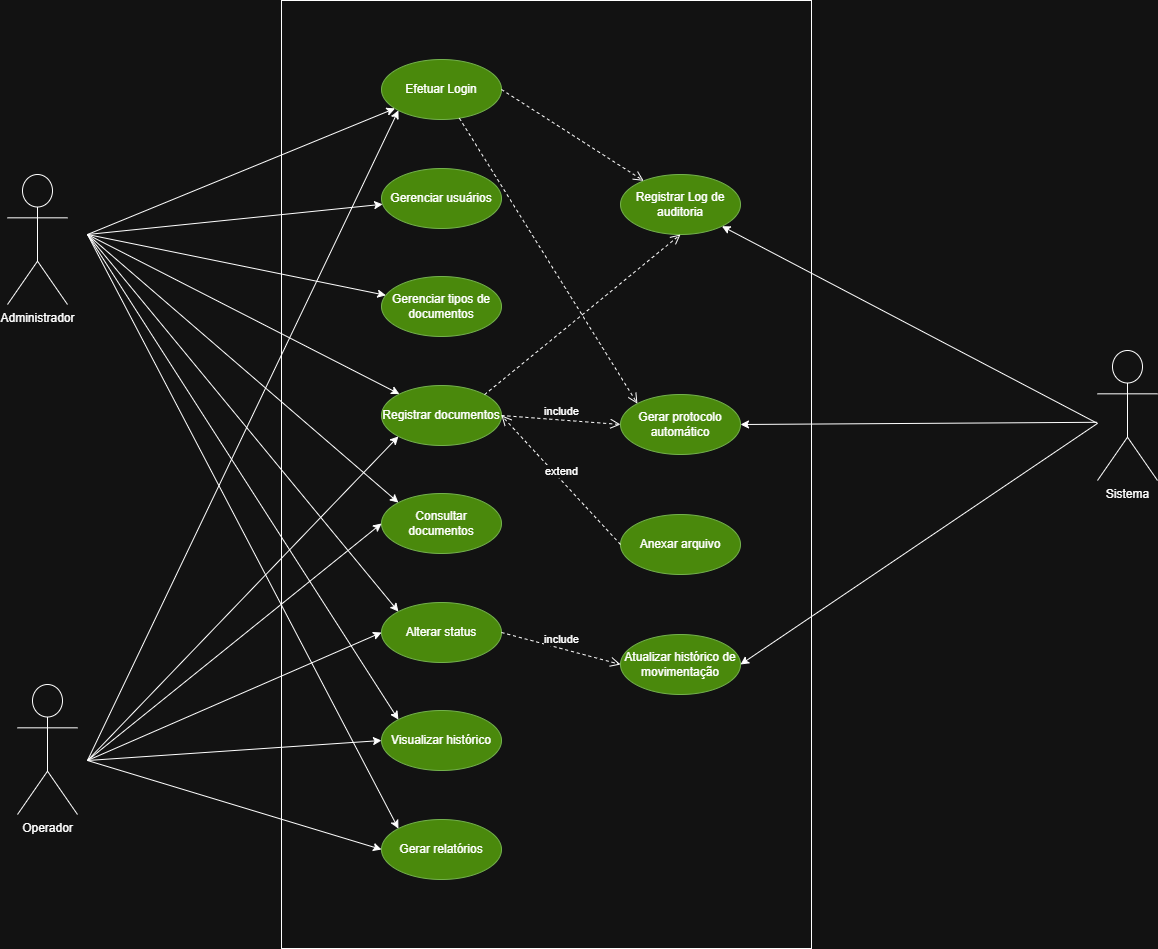

The diagram above was exported from draw.io. Its source (the exported page's mxGraphModel, read from the mxfile embedded in the PNG):
<mxGraphModel dx="2722" dy="1022" grid="1" gridSize="10" guides="1" tooltips="1" connect="1" arrows="1" fold="1" page="1" pageScale="1" pageWidth="827" pageHeight="1169" math="0" shadow="0">
  <root>
    <mxCell id="0" />
    <mxCell id="1" parent="0" />
    <mxCell id="b2ofG6K0lnZnD8__cE3Y-3" parent="1" style="rounded=0;whiteSpace=wrap;html=1;rotation=90;" value="" vertex="1">
      <mxGeometry height="530" width="948" x="15" y="375" as="geometry" />
    </mxCell>
    <mxCell id="b2ofG6K0lnZnD8__cE3Y-4" parent="1" style="shape=umlActor;verticalLabelPosition=bottom;verticalAlign=top;html=1;outlineConnect=0;" value="Administrador&lt;div&gt;&lt;br&gt;&lt;/div&gt;" vertex="1">
      <mxGeometry height="130" width="60" x="-50" y="340" as="geometry" />
    </mxCell>
    <mxCell id="b2ofG6K0lnZnD8__cE3Y-5" parent="1" style="shape=umlActor;verticalLabelPosition=bottom;verticalAlign=top;html=1;outlineConnect=0;" value="Sistema" vertex="1">
      <mxGeometry height="130" width="60" x="1040" y="516" as="geometry" />
    </mxCell>
    <mxCell id="b2ofG6K0lnZnD8__cE3Y-6" parent="1" style="shape=umlActor;verticalLabelPosition=bottom;verticalAlign=top;html=1;outlineConnect=0;" value="Operador" vertex="1">
      <mxGeometry height="130" width="60" x="-40" y="850" as="geometry" />
    </mxCell>
    <mxCell id="b2ofG6K0lnZnD8__cE3Y-11" parent="1" style="ellipse;whiteSpace=wrap;html=1;fillColor=#60a917;fontColor=light-dark(#FFFFFF,#FFFFFF);strokeColor=#2D7600;" value="Efetuar Login" vertex="1">
      <mxGeometry height="60" width="120" x="324" y="225" as="geometry" />
    </mxCell>
    <mxCell id="b2ofG6K0lnZnD8__cE3Y-12" parent="1" style="ellipse;whiteSpace=wrap;html=1;fillColor=#60a917;fontColor=light-dark(#FFFFFF,#FFFFFF);strokeColor=#2D7600;" value="Gerenciar usuários" vertex="1">
      <mxGeometry height="60" width="120" x="324" y="334" as="geometry" />
    </mxCell>
    <mxCell id="b2ofG6K0lnZnD8__cE3Y-13" parent="1" style="ellipse;whiteSpace=wrap;html=1;fillColor=#60a917;fontColor=light-dark(#FFFFFF,#FFFFFF);strokeColor=#2D7600;" value="Gerenciar tipos de documentos" vertex="1">
      <mxGeometry height="60" width="120" x="324" y="442" as="geometry" />
    </mxCell>
    <mxCell id="b2ofG6K0lnZnD8__cE3Y-14" parent="1" style="ellipse;whiteSpace=wrap;html=1;fillColor=#60a917;fontColor=light-dark(#FFFFFF,#FFFFFF);strokeColor=#2D7600;" value="Registrar documentos" vertex="1">
      <mxGeometry height="60" width="120" x="324" y="551" as="geometry" />
    </mxCell>
    <mxCell id="b2ofG6K0lnZnD8__cE3Y-15" parent="1" style="ellipse;whiteSpace=wrap;html=1;fillColor=#60a917;fontColor=light-dark(#FFFFFF,#FFFFFF);strokeColor=#2D7600;" value="Consultar documentos" vertex="1">
      <mxGeometry height="60" width="120" x="324" y="659" as="geometry" />
    </mxCell>
    <mxCell id="b2ofG6K0lnZnD8__cE3Y-16" parent="1" style="ellipse;whiteSpace=wrap;html=1;fillColor=#60a917;fontColor=light-dark(#FFFFFF,#FFFFFF);strokeColor=#2D7600;" value="Alterar status" vertex="1">
      <mxGeometry height="60" width="120" x="324" y="768" as="geometry" />
    </mxCell>
    <mxCell id="b2ofG6K0lnZnD8__cE3Y-17" parent="1" style="ellipse;whiteSpace=wrap;html=1;fillColor=#60a917;fontColor=light-dark(#FFFFFF,#FFFFFF);strokeColor=#2D7600;" value="Visualizar histórico" vertex="1">
      <mxGeometry height="60" width="120" x="324" y="876" as="geometry" />
    </mxCell>
    <mxCell id="b2ofG6K0lnZnD8__cE3Y-18" parent="1" style="ellipse;whiteSpace=wrap;html=1;fillColor=#60a917;fontColor=light-dark(#FFFFFF,#FFFFFF);strokeColor=#2D7600;" value="Gerar relatórios" vertex="1">
      <mxGeometry height="60" width="120" x="324" y="985" as="geometry" />
    </mxCell>
    <mxCell id="b2ofG6K0lnZnD8__cE3Y-19" parent="1" style="ellipse;whiteSpace=wrap;html=1;fillColor=#60a917;fontColor=light-dark(#FFFFFF,#FFFFFF);strokeColor=#2D7600;" value="Registrar Log de auditoria" vertex="1">
      <mxGeometry height="60" width="120" x="563" y="340" as="geometry" />
    </mxCell>
    <mxCell id="b2ofG6K0lnZnD8__cE3Y-20" parent="1" style="ellipse;whiteSpace=wrap;html=1;fillColor=#60a917;fontColor=light-dark(#FFFFFF,#FFFFFF);strokeColor=#2D7600;" value="Gerar protocolo automá&lt;span style=&quot;background-color: transparent;&quot;&gt;tico&lt;/span&gt;" vertex="1">
      <mxGeometry height="60" width="120" x="563" y="560" as="geometry" />
    </mxCell>
    <mxCell id="b2ofG6K0lnZnD8__cE3Y-21" parent="1" style="ellipse;whiteSpace=wrap;html=1;fillColor=#60a917;fontColor=light-dark(#FFFFFF,#FFFFFF);strokeColor=#2D7600;" value="Anexar arquivo" vertex="1">
      <mxGeometry height="60" width="120" x="563" y="680" as="geometry" />
    </mxCell>
    <mxCell id="b2ofG6K0lnZnD8__cE3Y-22" parent="1" style="ellipse;whiteSpace=wrap;html=1;fillColor=#60a917;fontColor=light-dark(#FFFFFF,#FFFFFF);strokeColor=#2D7600;" value="Atualizar histórico de movimentação" vertex="1">
      <mxGeometry height="60" width="120" x="563" y="800" as="geometry" />
    </mxCell>
    <mxCell id="b2ofG6K0lnZnD8__cE3Y-37" edge="1" parent="1" style="endArrow=classic;html=1;rounded=0;" target="b2ofG6K0lnZnD8__cE3Y-11" value="">
      <mxGeometry height="50" relative="1" width="50" as="geometry">
        <mxPoint x="30" y="400" as="sourcePoint" />
        <mxPoint x="333.6716987033046" y="301.33295815666315" as="targetPoint" />
      </mxGeometry>
    </mxCell>
    <mxCell id="b2ofG6K0lnZnD8__cE3Y-38" edge="1" parent="1" style="endArrow=classic;html=1;rounded=0;" target="b2ofG6K0lnZnD8__cE3Y-12" value="">
      <mxGeometry height="50" relative="1" width="50" as="geometry">
        <mxPoint x="30" y="400" as="sourcePoint" />
        <mxPoint x="337" y="274" as="targetPoint" />
      </mxGeometry>
    </mxCell>
    <mxCell id="b2ofG6K0lnZnD8__cE3Y-39" edge="1" parent="1" style="endArrow=classic;html=1;rounded=0;" target="b2ofG6K0lnZnD8__cE3Y-13" value="">
      <mxGeometry height="50" relative="1" width="50" as="geometry">
        <mxPoint x="30" y="400" as="sourcePoint" />
        <mxPoint x="337" y="274" as="targetPoint" />
      </mxGeometry>
    </mxCell>
    <mxCell id="b2ofG6K0lnZnD8__cE3Y-40" edge="1" parent="1" style="endArrow=classic;html=1;rounded=0;" target="b2ofG6K0lnZnD8__cE3Y-14" value="">
      <mxGeometry height="50" relative="1" width="50" as="geometry">
        <mxPoint x="30" y="400" as="sourcePoint" />
        <mxPoint x="337" y="274" as="targetPoint" />
      </mxGeometry>
    </mxCell>
    <mxCell id="b2ofG6K0lnZnD8__cE3Y-41" edge="1" parent="1" style="endArrow=classic;html=1;rounded=0;entryX=0;entryY=0;entryDx=0;entryDy=0;" target="b2ofG6K0lnZnD8__cE3Y-15" value="">
      <mxGeometry height="50" relative="1" width="50" as="geometry">
        <mxPoint x="30" y="400" as="sourcePoint" />
        <mxPoint x="337" y="274" as="targetPoint" />
      </mxGeometry>
    </mxCell>
    <mxCell id="b2ofG6K0lnZnD8__cE3Y-42" edge="1" parent="1" style="endArrow=classic;html=1;rounded=0;entryX=0;entryY=0;entryDx=0;entryDy=0;" target="b2ofG6K0lnZnD8__cE3Y-16" value="">
      <mxGeometry height="50" relative="1" width="50" as="geometry">
        <mxPoint x="30" y="400" as="sourcePoint" />
        <mxPoint x="337" y="274" as="targetPoint" />
      </mxGeometry>
    </mxCell>
    <mxCell id="b2ofG6K0lnZnD8__cE3Y-43" edge="1" parent="1" style="endArrow=classic;html=1;rounded=0;entryX=0;entryY=0;entryDx=0;entryDy=0;" target="b2ofG6K0lnZnD8__cE3Y-17" value="">
      <mxGeometry height="50" relative="1" width="50" as="geometry">
        <mxPoint x="30" y="400" as="sourcePoint" />
        <mxPoint x="337" y="274" as="targetPoint" />
      </mxGeometry>
    </mxCell>
    <mxCell id="b2ofG6K0lnZnD8__cE3Y-44" edge="1" parent="1" style="endArrow=classic;html=1;rounded=0;entryX=0;entryY=0;entryDx=0;entryDy=0;" target="b2ofG6K0lnZnD8__cE3Y-18" value="">
      <mxGeometry height="50" relative="1" width="50" as="geometry">
        <mxPoint x="30" y="400" as="sourcePoint" />
        <mxPoint x="190" y="810" as="targetPoint" />
      </mxGeometry>
    </mxCell>
    <mxCell id="b2ofG6K0lnZnD8__cE3Y-45" edge="1" parent="1" style="endArrow=classic;html=1;rounded=0;entryX=0;entryY=0.5;entryDx=0;entryDy=0;" target="b2ofG6K0lnZnD8__cE3Y-18" value="">
      <mxGeometry height="50" relative="1" width="50" as="geometry">
        <mxPoint x="30" y="926" as="sourcePoint" />
        <mxPoint x="337" y="800" as="targetPoint" />
      </mxGeometry>
    </mxCell>
    <mxCell id="b2ofG6K0lnZnD8__cE3Y-46" edge="1" parent="1" style="endArrow=classic;html=1;rounded=0;entryX=0;entryY=0.5;entryDx=0;entryDy=0;" target="b2ofG6K0lnZnD8__cE3Y-17" value="">
      <mxGeometry height="50" relative="1" width="50" as="geometry">
        <mxPoint x="30" y="926" as="sourcePoint" />
        <mxPoint x="337" y="800" as="targetPoint" />
      </mxGeometry>
    </mxCell>
    <mxCell id="b2ofG6K0lnZnD8__cE3Y-47" edge="1" parent="1" style="endArrow=classic;html=1;rounded=0;entryX=0;entryY=0.5;entryDx=0;entryDy=0;" target="b2ofG6K0lnZnD8__cE3Y-16" value="">
      <mxGeometry height="50" relative="1" width="50" as="geometry">
        <mxPoint x="30" y="926" as="sourcePoint" />
        <mxPoint x="337" y="800" as="targetPoint" />
      </mxGeometry>
    </mxCell>
    <mxCell id="b2ofG6K0lnZnD8__cE3Y-48" edge="1" parent="1" style="endArrow=classic;html=1;rounded=0;entryX=0;entryY=0.5;entryDx=0;entryDy=0;" target="b2ofG6K0lnZnD8__cE3Y-15" value="">
      <mxGeometry height="50" relative="1" width="50" as="geometry">
        <mxPoint x="30" y="926" as="sourcePoint" />
        <mxPoint x="337" y="800" as="targetPoint" />
      </mxGeometry>
    </mxCell>
    <mxCell id="b2ofG6K0lnZnD8__cE3Y-50" edge="1" parent="1" style="endArrow=classic;html=1;rounded=0;entryX=0;entryY=1;entryDx=0;entryDy=0;" target="b2ofG6K0lnZnD8__cE3Y-14" value="">
      <mxGeometry height="50" relative="1" width="50" as="geometry">
        <mxPoint x="30" y="926" as="sourcePoint" />
        <mxPoint x="337" y="800" as="targetPoint" />
      </mxGeometry>
    </mxCell>
    <mxCell id="b2ofG6K0lnZnD8__cE3Y-51" edge="1" parent="1" style="endArrow=classic;html=1;rounded=0;entryX=0;entryY=1;entryDx=0;entryDy=0;" target="b2ofG6K0lnZnD8__cE3Y-11" value="">
      <mxGeometry height="50" relative="1" width="50" as="geometry">
        <mxPoint x="30" y="926" as="sourcePoint" />
        <mxPoint x="337" y="800" as="targetPoint" />
      </mxGeometry>
    </mxCell>
    <mxCell id="b2ofG6K0lnZnD8__cE3Y-54" edge="1" parent="1" style="endArrow=classic;html=1;rounded=0;entryX=1;entryY=0.5;entryDx=0;entryDy=0;" target="b2ofG6K0lnZnD8__cE3Y-20" value="">
      <mxGeometry height="50" relative="1" width="50" as="geometry">
        <mxPoint x="1039.57" y="587.79" as="sourcePoint" />
        <mxPoint x="670" y="394" as="targetPoint" />
      </mxGeometry>
    </mxCell>
    <mxCell id="b2ofG6K0lnZnD8__cE3Y-55" edge="1" parent="1" style="endArrow=classic;html=1;rounded=0;" target="b2ofG6K0lnZnD8__cE3Y-19" value="">
      <mxGeometry height="50" relative="1" width="50" as="geometry">
        <mxPoint x="1040" y="588.89" as="sourcePoint" />
        <mxPoint x="683.4300000000001" y="591.1" as="targetPoint" />
      </mxGeometry>
    </mxCell>
    <mxCell id="b2ofG6K0lnZnD8__cE3Y-56" edge="1" parent="1" style="endArrow=classic;html=1;rounded=0;entryX=1;entryY=0.5;entryDx=0;entryDy=0;" target="b2ofG6K0lnZnD8__cE3Y-22" value="">
      <mxGeometry height="50" relative="1" width="50" as="geometry">
        <mxPoint x="1040" y="588.89" as="sourcePoint" />
        <mxPoint x="683.4300000000001" y="591.1" as="targetPoint" />
      </mxGeometry>
    </mxCell>
    <mxCell id="b2ofG6K0lnZnD8__cE3Y-61" edge="1" parent="1" source="b2ofG6K0lnZnD8__cE3Y-11" style="html=1;verticalAlign=bottom;endArrow=open;dashed=1;endSize=8;curved=0;rounded=0;exitX=1;exitY=0.5;exitDx=0;exitDy=0;" target="b2ofG6K0lnZnD8__cE3Y-19" value="">
      <mxGeometry relative="1" as="geometry">
        <mxPoint x="1020" y="340" as="sourcePoint" />
        <mxPoint x="940" y="340" as="targetPoint" />
      </mxGeometry>
    </mxCell>
    <mxCell id="b2ofG6K0lnZnD8__cE3Y-62" edge="1" parent="1" source="b2ofG6K0lnZnD8__cE3Y-16" style="html=1;verticalAlign=bottom;endArrow=open;dashed=1;endSize=8;curved=0;rounded=0;exitX=1;exitY=0.5;exitDx=0;exitDy=0;entryX=0;entryY=0.5;entryDx=0;entryDy=0;" target="b2ofG6K0lnZnD8__cE3Y-22" value="include">
      <mxGeometry relative="1" as="geometry">
        <mxPoint x="1130" y="225" as="sourcePoint" />
        <mxPoint x="1050" y="225" as="targetPoint" />
      </mxGeometry>
    </mxCell>
    <mxCell id="b2ofG6K0lnZnD8__cE3Y-63" edge="1" parent="1" source="b2ofG6K0lnZnD8__cE3Y-14" style="html=1;verticalAlign=bottom;endArrow=open;dashed=1;endSize=8;curved=0;rounded=0;exitX=1;exitY=0.5;exitDx=0;exitDy=0;entryX=0;entryY=0.5;entryDx=0;entryDy=0;" target="b2ofG6K0lnZnD8__cE3Y-20" value="include">
      <mxGeometry relative="1" as="geometry">
        <mxPoint x="1150" y="310" as="sourcePoint" />
        <mxPoint x="1070" y="310" as="targetPoint" />
      </mxGeometry>
    </mxCell>
    <mxCell id="b2ofG6K0lnZnD8__cE3Y-64" edge="1" parent="1" source="b2ofG6K0lnZnD8__cE3Y-21" style="html=1;verticalAlign=bottom;endArrow=open;dashed=1;endSize=8;curved=0;rounded=0;exitX=0;exitY=0.5;exitDx=0;exitDy=0;entryX=1;entryY=0.5;entryDx=0;entryDy=0;" target="b2ofG6K0lnZnD8__cE3Y-14" value="extend">
      <mxGeometry relative="1" as="geometry">
        <mxPoint x="1050" y="320" as="sourcePoint" />
        <mxPoint x="970" y="320" as="targetPoint" />
      </mxGeometry>
    </mxCell>
    <mxCell id="b2ofG6K0lnZnD8__cE3Y-67" edge="1" parent="1" source="b2ofG6K0lnZnD8__cE3Y-11" style="html=1;verticalAlign=bottom;endArrow=open;dashed=1;endSize=8;curved=0;rounded=0;entryX=0;entryY=0;entryDx=0;entryDy=0;" target="b2ofG6K0lnZnD8__cE3Y-20" value="">
      <mxGeometry relative="1" as="geometry">
        <mxPoint x="530" y="310" as="sourcePoint" />
        <mxPoint x="672" y="401" as="targetPoint" />
      </mxGeometry>
    </mxCell>
    <mxCell id="b2ofG6K0lnZnD8__cE3Y-68" edge="1" parent="1" source="b2ofG6K0lnZnD8__cE3Y-14" style="html=1;verticalAlign=bottom;endArrow=open;dashed=1;endSize=8;curved=0;rounded=0;exitX=1;exitY=0;exitDx=0;exitDy=0;entryX=0.5;entryY=1;entryDx=0;entryDy=0;" target="b2ofG6K0lnZnD8__cE3Y-19" value="">
      <mxGeometry relative="1" as="geometry">
        <mxPoint x="454" y="265" as="sourcePoint" />
        <mxPoint x="596" y="356" as="targetPoint" />
      </mxGeometry>
    </mxCell>
  </root>
</mxGraphModel>